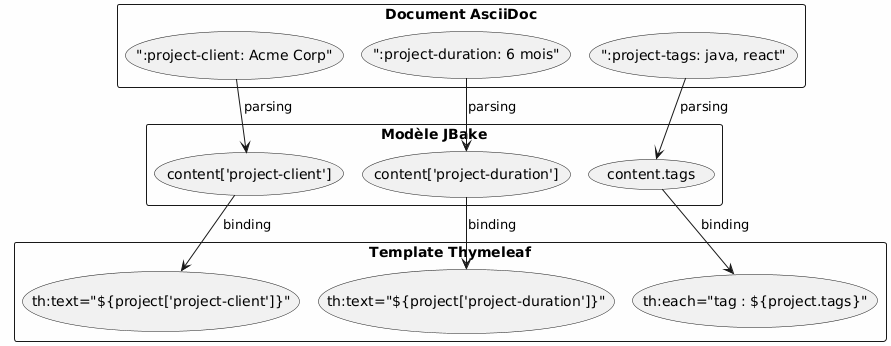

The diagram above was rendered by PlantUML. Its source (embedded in the PNG):
@startuml
skinparam backgroundColor #FEFEFE

rectangle "Document AsciiDoc" {
  (":project-client: Acme Corp") as attr1
  (":project-duration: 6 mois") as attr2
  (":project-tags: java, react") as attr3
}

rectangle "Modèle JBake" {
  (content['project-client']) as prop1
  (content['project-duration']) as prop2
  (content.tags) as prop3
}

rectangle "Template Thymeleaf" {
  (th:text="${project['project-client']}") as tmpl1
  (th:text="${project['project-duration']}") as tmpl2
  (th:each="tag : ${project.tags}") as tmpl3
}

attr1 --> prop1 : parsing
attr2 --> prop2 : parsing
attr3 --> prop3 : parsing

prop1 --> tmpl1 : binding
prop2 --> tmpl2 : binding
prop3 --> tmpl3 : binding
@enduml